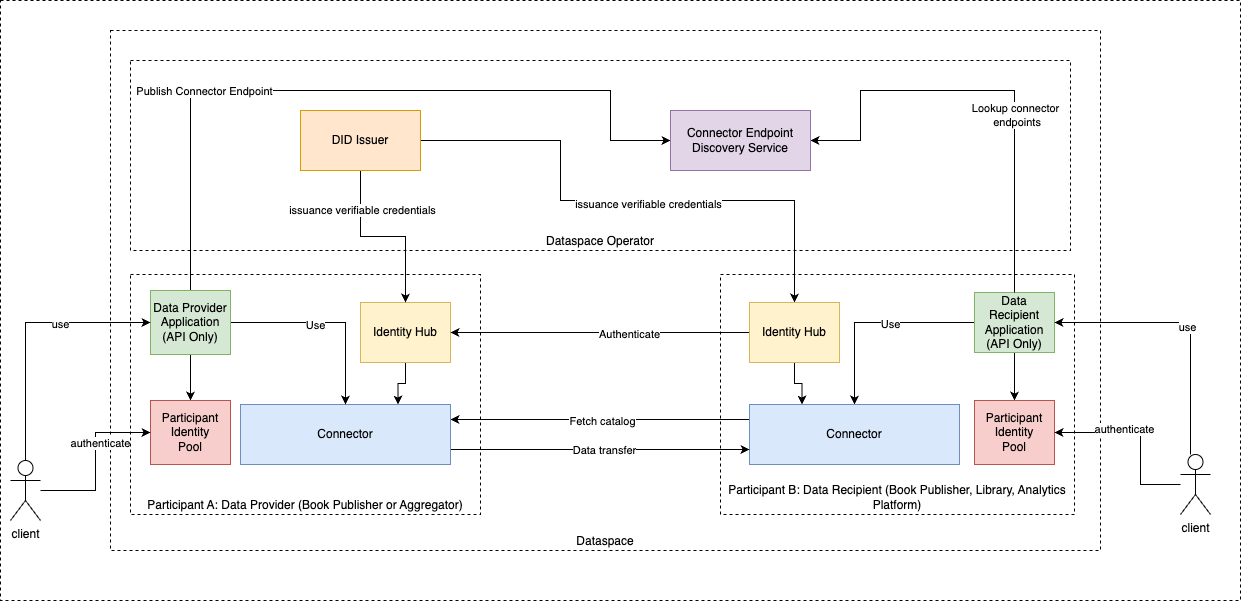

The diagram above was exported from draw.io. Its source (the exported page's mxGraphModel, read from the mxfile embedded in the PNG):
<mxGraphModel dx="1434" dy="761" grid="1" gridSize="10" guides="1" tooltips="1" connect="1" arrows="1" fold="1" page="1" pageScale="1" pageWidth="1169" pageHeight="827" math="0" shadow="0">
  <root>
    <mxCell id="0" />
    <mxCell id="1" parent="0" />
    <mxCell id="K57ZfUGbf0b3bwajlMmH-1" value="" style="rounded=0;whiteSpace=wrap;html=1;dashed=1;" vertex="1" parent="1">
      <mxGeometry y="140" width="1240" height="600" as="geometry" />
    </mxCell>
    <mxCell id="L6MbocLgCunSAHNsCpxh-1" value="Dataspace" style="rounded=0;whiteSpace=wrap;html=1;verticalAlign=bottom;dashed=1;" parent="1" vertex="1">
      <mxGeometry x="110" y="170" width="990" height="520" as="geometry" />
    </mxCell>
    <mxCell id="L6MbocLgCunSAHNsCpxh-2" value="Participant B: Data Recipient (Book Publisher, Library, Analytics Platform)" style="rounded=0;whiteSpace=wrap;html=1;verticalAlign=bottom;dashed=1;" parent="1" vertex="1">
      <mxGeometry x="720" y="414" width="354" height="240" as="geometry" />
    </mxCell>
    <mxCell id="L6MbocLgCunSAHNsCpxh-3" value="Participant A: Data Provider (Book Publisher or Aggregator)" style="rounded=0;whiteSpace=wrap;html=1;verticalAlign=bottom;dashed=1;" parent="1" vertex="1">
      <mxGeometry x="130" y="414" width="350" height="240" as="geometry" />
    </mxCell>
    <mxCell id="L6MbocLgCunSAHNsCpxh-4" value="Dataspace Operator" style="rounded=0;whiteSpace=wrap;html=1;verticalAlign=bottom;dashed=1;" parent="1" vertex="1">
      <mxGeometry x="130" y="200" width="940" height="190" as="geometry" />
    </mxCell>
    <mxCell id="L6MbocLgCunSAHNsCpxh-7" style="edgeStyle=orthogonalEdgeStyle;rounded=0;orthogonalLoop=1;jettySize=auto;html=1;entryX=0.5;entryY=0;entryDx=0;entryDy=0;exitX=0;exitY=0.5;exitDx=0;exitDy=0;" parent="1" source="L6MbocLgCunSAHNsCpxh-11" target="L6MbocLgCunSAHNsCpxh-14" edge="1">
      <mxGeometry relative="1" as="geometry" />
    </mxCell>
    <mxCell id="L6MbocLgCunSAHNsCpxh-8" value="Use" style="edgeLabel;html=1;align=center;verticalAlign=middle;resizable=0;points=[];" parent="L6MbocLgCunSAHNsCpxh-7" connectable="0" vertex="1">
      <mxGeometry x="-0.1619" y="1" relative="1" as="geometry">
        <mxPoint as="offset" />
      </mxGeometry>
    </mxCell>
    <mxCell id="L6MbocLgCunSAHNsCpxh-9" style="edgeStyle=orthogonalEdgeStyle;rounded=0;orthogonalLoop=1;jettySize=auto;html=1;entryX=0;entryY=0.5;entryDx=0;entryDy=0;exitX=0.5;exitY=0;exitDx=0;exitDy=0;" parent="1" source="L6MbocLgCunSAHNsCpxh-25" target="L6MbocLgCunSAHNsCpxh-30" edge="1">
      <mxGeometry relative="1" as="geometry">
        <Array as="points">
          <mxPoint x="190" y="230" />
          <mxPoint x="610" y="230" />
          <mxPoint x="610" y="280" />
        </Array>
      </mxGeometry>
    </mxCell>
    <mxCell id="L6MbocLgCunSAHNsCpxh-10" value="Publish Connector Endpoint" style="edgeLabel;html=1;align=center;verticalAlign=middle;resizable=0;points=[];" parent="L6MbocLgCunSAHNsCpxh-9" connectable="0" vertex="1">
      <mxGeometry x="-0.152" y="-1" relative="1" as="geometry">
        <mxPoint x="-97" y="-1" as="offset" />
      </mxGeometry>
    </mxCell>
    <mxCell id="_4uOB3nxQm07Lza2pw2--3" style="edgeStyle=orthogonalEdgeStyle;rounded=0;orthogonalLoop=1;jettySize=auto;html=1;" parent="1" source="L6MbocLgCunSAHNsCpxh-11" target="L6MbocLgCunSAHNsCpxh-27" edge="1">
      <mxGeometry relative="1" as="geometry" />
    </mxCell>
    <mxCell id="L6MbocLgCunSAHNsCpxh-11" value="Data Recipient Application&lt;br&gt;(API Only)" style="rounded=0;whiteSpace=wrap;html=1;fillColor=#d5e8d4;strokeColor=#82b366;" parent="1" vertex="1">
      <mxGeometry x="974" y="432" width="80" height="60" as="geometry" />
    </mxCell>
    <mxCell id="L6MbocLgCunSAHNsCpxh-12" style="edgeStyle=orthogonalEdgeStyle;rounded=0;orthogonalLoop=1;jettySize=auto;html=1;exitX=0;exitY=0.25;exitDx=0;exitDy=0;entryX=1;entryY=0.25;entryDx=0;entryDy=0;" parent="1" source="L6MbocLgCunSAHNsCpxh-14" target="L6MbocLgCunSAHNsCpxh-19" edge="1">
      <mxGeometry relative="1" as="geometry" />
    </mxCell>
    <mxCell id="L6MbocLgCunSAHNsCpxh-13" value="Fetch catalog" style="edgeLabel;html=1;align=center;verticalAlign=middle;resizable=0;points=[];" parent="L6MbocLgCunSAHNsCpxh-12" connectable="0" vertex="1">
      <mxGeometry x="0.0865" y="4" relative="1" as="geometry">
        <mxPoint x="14" y="-3" as="offset" />
      </mxGeometry>
    </mxCell>
    <mxCell id="L6MbocLgCunSAHNsCpxh-14" value="Connector" style="rounded=0;whiteSpace=wrap;html=1;fillColor=#dae8fc;strokeColor=#6c8ebf;" parent="1" vertex="1">
      <mxGeometry x="749" y="544" width="210" height="60" as="geometry" />
    </mxCell>
    <mxCell id="L6MbocLgCunSAHNsCpxh-17" style="edgeStyle=orthogonalEdgeStyle;rounded=0;orthogonalLoop=1;jettySize=auto;html=1;entryX=0;entryY=0.75;entryDx=0;entryDy=0;exitX=1;exitY=0.75;exitDx=0;exitDy=0;" parent="1" source="L6MbocLgCunSAHNsCpxh-19" target="L6MbocLgCunSAHNsCpxh-14" edge="1">
      <mxGeometry relative="1" as="geometry" />
    </mxCell>
    <mxCell id="L6MbocLgCunSAHNsCpxh-18" value="Data transfer" style="edgeLabel;html=1;align=center;verticalAlign=middle;resizable=0;points=[];" parent="L6MbocLgCunSAHNsCpxh-17" connectable="0" vertex="1">
      <mxGeometry x="-0.1429" y="1" relative="1" as="geometry">
        <mxPoint x="25" y="1" as="offset" />
      </mxGeometry>
    </mxCell>
    <mxCell id="L6MbocLgCunSAHNsCpxh-19" value="Connector" style="rounded=0;whiteSpace=wrap;html=1;fillColor=#dae8fc;strokeColor=#6c8ebf;" parent="1" vertex="1">
      <mxGeometry x="240" y="544" width="210" height="60" as="geometry" />
    </mxCell>
    <mxCell id="L6MbocLgCunSAHNsCpxh-20" style="edgeStyle=orthogonalEdgeStyle;rounded=0;orthogonalLoop=1;jettySize=auto;html=1;" parent="1" source="L6MbocLgCunSAHNsCpxh-25" target="L6MbocLgCunSAHNsCpxh-19" edge="1">
      <mxGeometry relative="1" as="geometry" />
    </mxCell>
    <mxCell id="L6MbocLgCunSAHNsCpxh-21" value="Use" style="edgeLabel;html=1;align=center;verticalAlign=middle;resizable=0;points=[];" parent="L6MbocLgCunSAHNsCpxh-20" connectable="0" vertex="1">
      <mxGeometry x="-0.0476" y="-2" relative="1" as="geometry">
        <mxPoint x="-10" as="offset" />
      </mxGeometry>
    </mxCell>
    <mxCell id="L6MbocLgCunSAHNsCpxh-23" style="edgeStyle=orthogonalEdgeStyle;rounded=0;orthogonalLoop=1;jettySize=auto;html=1;entryX=1;entryY=0.5;entryDx=0;entryDy=0;exitX=0.5;exitY=0;exitDx=0;exitDy=0;" parent="1" source="L6MbocLgCunSAHNsCpxh-11" target="L6MbocLgCunSAHNsCpxh-30" edge="1">
      <mxGeometry relative="1" as="geometry">
        <Array as="points">
          <mxPoint x="1014" y="230" />
          <mxPoint x="860" y="230" />
          <mxPoint x="860" y="280" />
        </Array>
        <mxPoint x="885" y="357" as="sourcePoint" />
        <mxPoint x="630" y="190" as="targetPoint" />
      </mxGeometry>
    </mxCell>
    <mxCell id="L6MbocLgCunSAHNsCpxh-24" value="Lookup connector&lt;br&gt;&amp;nbsp;endpoints" style="edgeLabel;html=1;align=center;verticalAlign=middle;resizable=0;points=[];" parent="L6MbocLgCunSAHNsCpxh-23" connectable="0" vertex="1">
      <mxGeometry x="-0.3908" y="1" relative="1" as="geometry">
        <mxPoint x="1" y="-39" as="offset" />
      </mxGeometry>
    </mxCell>
    <mxCell id="_4uOB3nxQm07Lza2pw2--2" style="edgeStyle=orthogonalEdgeStyle;rounded=0;orthogonalLoop=1;jettySize=auto;html=1;entryX=0.5;entryY=0;entryDx=0;entryDy=0;" parent="1" source="L6MbocLgCunSAHNsCpxh-25" target="L6MbocLgCunSAHNsCpxh-26" edge="1">
      <mxGeometry relative="1" as="geometry" />
    </mxCell>
    <mxCell id="L6MbocLgCunSAHNsCpxh-25" value="Data Provider Application&lt;br&gt;(API Only)" style="rounded=0;whiteSpace=wrap;html=1;fillColor=#d5e8d4;strokeColor=#82b366;" parent="1" vertex="1">
      <mxGeometry x="150" y="430" width="80" height="64" as="geometry" />
    </mxCell>
    <mxCell id="L6MbocLgCunSAHNsCpxh-26" value="Participant&lt;br&gt;Identity&lt;br&gt;Pool" style="rounded=0;whiteSpace=wrap;html=1;fillColor=#f8cecc;strokeColor=#b85450;" parent="1" vertex="1">
      <mxGeometry x="150" y="540" width="80" height="64" as="geometry" />
    </mxCell>
    <mxCell id="L6MbocLgCunSAHNsCpxh-27" value="Participant&lt;br&gt;Identity&lt;br&gt;Pool" style="rounded=0;whiteSpace=wrap;html=1;fillColor=#f8cecc;strokeColor=#b85450;" parent="1" vertex="1">
      <mxGeometry x="974" y="540" width="80" height="64" as="geometry" />
    </mxCell>
    <mxCell id="L6MbocLgCunSAHNsCpxh-30" value="Connector Endpoint Discovery Service" style="rounded=0;whiteSpace=wrap;html=1;fillColor=#e1d5e7;strokeColor=#9673a6;" parent="1" vertex="1">
      <mxGeometry x="670" y="250" width="140" height="60" as="geometry" />
    </mxCell>
    <mxCell id="ydWOr39hycr4cSihm48U-3" style="edgeStyle=orthogonalEdgeStyle;rounded=0;orthogonalLoop=1;jettySize=auto;html=1;entryX=0.75;entryY=0;entryDx=0;entryDy=0;" parent="1" source="_4uOB3nxQm07Lza2pw2--1" target="L6MbocLgCunSAHNsCpxh-19" edge="1">
      <mxGeometry relative="1" as="geometry" />
    </mxCell>
    <mxCell id="_4uOB3nxQm07Lza2pw2--1" value="Identity Hub" style="rounded=0;whiteSpace=wrap;html=1;fillColor=#fff2cc;strokeColor=#d6b656;" parent="1" vertex="1">
      <mxGeometry x="360" y="442" width="90" height="60" as="geometry" />
    </mxCell>
    <mxCell id="ydWOr39hycr4cSihm48U-1" style="edgeStyle=orthogonalEdgeStyle;rounded=0;orthogonalLoop=1;jettySize=auto;html=1;" parent="1" source="_4uOB3nxQm07Lza2pw2--4" target="_4uOB3nxQm07Lza2pw2--1" edge="1">
      <mxGeometry relative="1" as="geometry" />
    </mxCell>
    <mxCell id="ydWOr39hycr4cSihm48U-2" value="Authenticate" style="edgeLabel;html=1;align=center;verticalAlign=middle;resizable=0;points=[];" parent="ydWOr39hycr4cSihm48U-1" connectable="0" vertex="1">
      <mxGeometry x="-0.1906" y="1" relative="1" as="geometry">
        <mxPoint as="offset" />
      </mxGeometry>
    </mxCell>
    <mxCell id="ydWOr39hycr4cSihm48U-4" style="edgeStyle=orthogonalEdgeStyle;rounded=0;orthogonalLoop=1;jettySize=auto;html=1;entryX=0.25;entryY=0;entryDx=0;entryDy=0;" parent="1" source="_4uOB3nxQm07Lza2pw2--4" target="L6MbocLgCunSAHNsCpxh-14" edge="1">
      <mxGeometry relative="1" as="geometry" />
    </mxCell>
    <mxCell id="LKfI35E4fNM0sGOAY0HV-4" style="edgeStyle=orthogonalEdgeStyle;rounded=0;orthogonalLoop=1;jettySize=auto;html=1;entryX=1;entryY=0.5;entryDx=0;entryDy=0;startArrow=classic;startFill=1;endArrow=none;" parent="1" source="_4uOB3nxQm07Lza2pw2--4" target="LKfI35E4fNM0sGOAY0HV-1" edge="1">
      <mxGeometry relative="1" as="geometry">
        <Array as="points">
          <mxPoint x="794" y="340" />
          <mxPoint x="560" y="340" />
          <mxPoint x="560" y="280" />
        </Array>
      </mxGeometry>
    </mxCell>
    <mxCell id="LKfI35E4fNM0sGOAY0HV-5" value="issuance&amp;nbsp;verifiable credentials" style="edgeLabel;html=1;align=center;verticalAlign=middle;resizable=0;points=[];" parent="LKfI35E4fNM0sGOAY0HV-4" connectable="0" vertex="1">
      <mxGeometry x="-0.0713" y="3" relative="1" as="geometry">
        <mxPoint as="offset" />
      </mxGeometry>
    </mxCell>
    <mxCell id="_4uOB3nxQm07Lza2pw2--4" value="Identity Hub" style="rounded=0;whiteSpace=wrap;html=1;fillColor=#fff2cc;strokeColor=#d6b656;" parent="1" vertex="1">
      <mxGeometry x="749" y="442" width="90" height="60" as="geometry" />
    </mxCell>
    <mxCell id="ISe6sxhfZWptebsarjQR-7" style="edgeStyle=orthogonalEdgeStyle;rounded=0;orthogonalLoop=1;jettySize=auto;html=1;entryX=0.5;entryY=0;entryDx=0;entryDy=0;" parent="1" source="LKfI35E4fNM0sGOAY0HV-1" target="_4uOB3nxQm07Lza2pw2--1" edge="1">
      <mxGeometry relative="1" as="geometry" />
    </mxCell>
    <mxCell id="LKfI35E4fNM0sGOAY0HV-6" value="issuance&amp;nbsp;verifiable credentials" style="edgeLabel;html=1;align=center;verticalAlign=middle;resizable=0;points=[];" parent="ISe6sxhfZWptebsarjQR-7" connectable="0" vertex="1">
      <mxGeometry x="-0.5593" y="1" relative="1" as="geometry">
        <mxPoint as="offset" />
      </mxGeometry>
    </mxCell>
    <mxCell id="LKfI35E4fNM0sGOAY0HV-1" value="DID Issuer" style="rounded=0;whiteSpace=wrap;html=1;fillColor=#ffe6cc;strokeColor=#d79b00;" parent="1" vertex="1">
      <mxGeometry x="300" y="250" width="120" height="60" as="geometry" />
    </mxCell>
    <mxCell id="ISe6sxhfZWptebsarjQR-2" style="edgeStyle=orthogonalEdgeStyle;rounded=0;orthogonalLoop=1;jettySize=auto;html=1;entryX=0;entryY=0.5;entryDx=0;entryDy=0;" parent="1" source="7IXx2T5PIXZ3SPCt8irS-2" target="L6MbocLgCunSAHNsCpxh-25" edge="1">
      <mxGeometry relative="1" as="geometry">
        <Array as="points">
          <mxPoint x="25" y="462" />
        </Array>
      </mxGeometry>
    </mxCell>
    <mxCell id="ISe6sxhfZWptebsarjQR-3" value="use" style="edgeLabel;html=1;align=center;verticalAlign=middle;resizable=0;points=[];" parent="ISe6sxhfZWptebsarjQR-2" connectable="0" vertex="1">
      <mxGeometry x="0.3094" y="-1" relative="1" as="geometry">
        <mxPoint as="offset" />
      </mxGeometry>
    </mxCell>
    <mxCell id="7IXx2T5PIXZ3SPCt8irS-2" value="client" style="shape=umlActor;verticalLabelPosition=bottom;verticalAlign=top;html=1;outlineConnect=0;" parent="1" vertex="1">
      <mxGeometry x="10" y="600" width="30" height="60" as="geometry" />
    </mxCell>
    <mxCell id="7IXx2T5PIXZ3SPCt8irS-3" style="edgeStyle=orthogonalEdgeStyle;rounded=0;orthogonalLoop=1;jettySize=auto;html=1;entryX=0;entryY=0.5;entryDx=0;entryDy=0;" parent="1" source="7IXx2T5PIXZ3SPCt8irS-2" target="L6MbocLgCunSAHNsCpxh-26" edge="1">
      <mxGeometry relative="1" as="geometry" />
    </mxCell>
    <mxCell id="ISe6sxhfZWptebsarjQR-1" value="authenticate" style="edgeLabel;html=1;align=center;verticalAlign=middle;resizable=0;points=[];" parent="7IXx2T5PIXZ3SPCt8irS-3" connectable="0" vertex="1">
      <mxGeometry x="0.2295" y="-4" relative="1" as="geometry">
        <mxPoint as="offset" />
      </mxGeometry>
    </mxCell>
    <mxCell id="ISe6sxhfZWptebsarjQR-26" style="edgeStyle=orthogonalEdgeStyle;rounded=0;orthogonalLoop=1;jettySize=auto;html=1;entryX=1;entryY=0.5;entryDx=0;entryDy=0;" parent="1" source="ISe6sxhfZWptebsarjQR-23" target="L6MbocLgCunSAHNsCpxh-11" edge="1">
      <mxGeometry relative="1" as="geometry">
        <Array as="points">
          <mxPoint x="1190" y="462" />
        </Array>
      </mxGeometry>
    </mxCell>
    <mxCell id="ISe6sxhfZWptebsarjQR-27" value="use" style="edgeLabel;html=1;align=center;verticalAlign=middle;resizable=0;points=[];" parent="ISe6sxhfZWptebsarjQR-26" connectable="0" vertex="1">
      <mxGeometry x="0.0149" y="4" relative="1" as="geometry">
        <mxPoint as="offset" />
      </mxGeometry>
    </mxCell>
    <mxCell id="ISe6sxhfZWptebsarjQR-23" value="client" style="shape=umlActor;verticalLabelPosition=bottom;verticalAlign=top;html=1;outlineConnect=0;" parent="1" vertex="1">
      <mxGeometry x="1180" y="594" width="30" height="60" as="geometry" />
    </mxCell>
    <mxCell id="ISe6sxhfZWptebsarjQR-24" style="edgeStyle=orthogonalEdgeStyle;rounded=0;orthogonalLoop=1;jettySize=auto;html=1;entryX=1;entryY=0.5;entryDx=0;entryDy=0;" parent="1" source="ISe6sxhfZWptebsarjQR-23" target="L6MbocLgCunSAHNsCpxh-27" edge="1">
      <mxGeometry relative="1" as="geometry">
        <mxPoint x="50" y="640" as="sourcePoint" />
        <mxPoint x="160" y="582" as="targetPoint" />
        <Array as="points">
          <mxPoint x="1140" y="624" />
          <mxPoint x="1140" y="572" />
        </Array>
      </mxGeometry>
    </mxCell>
    <mxCell id="ISe6sxhfZWptebsarjQR-25" value="authenticate" style="edgeLabel;html=1;align=center;verticalAlign=middle;resizable=0;points=[];" parent="ISe6sxhfZWptebsarjQR-24" connectable="0" vertex="1">
      <mxGeometry x="0.2295" y="-4" relative="1" as="geometry">
        <mxPoint as="offset" />
      </mxGeometry>
    </mxCell>
  </root>
</mxGraphModel>